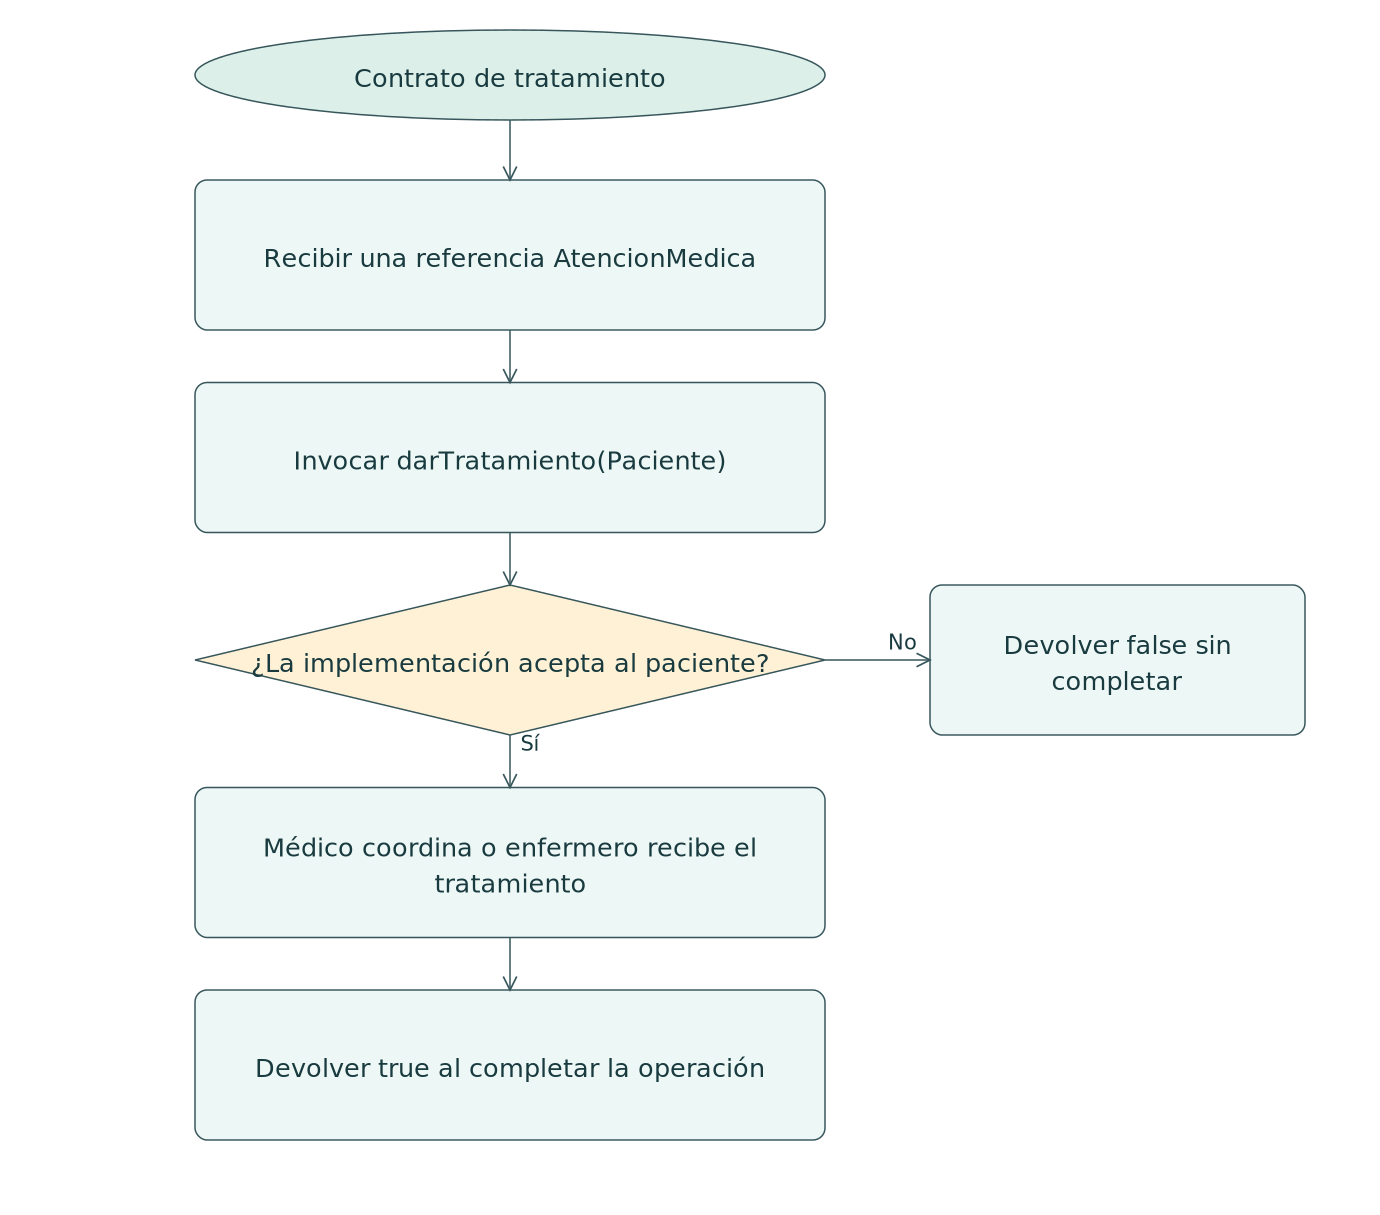

The diagram above was exported from draw.io. Its source (the exported page's mxGraphModel, read from the mxfile embedded in the PNG):
<mxGraphModel adaptiveColors="auto" page="1" pageWidth="920" pageHeight="810">
  <root>
    <mxCell id="0" />
    <mxCell id="1" parent="0" />
    <mxCell id="inicio" value="Contrato de tratamiento" style="whiteSpace=wrap;html=1;fontFamily=DejaVu Sans;fontSize=15;strokeColor=#37565b;fillColor=#edf7f5;ellipse;" vertex="1" parent="1">
      <mxGeometry as="geometry" x="130" y="20" width="420" height="60" />
    </mxCell>
    <mxCell id="n0" value="Recibir una referencia AtencionMedica" style="whiteSpace=wrap;html=1;fontFamily=DejaVu Sans;fontSize=15;strokeColor=#37565b;fillColor=#edf7f5;rounded=1;" vertex="1" parent="1">
      <mxGeometry as="geometry" x="130" y="120" width="420" height="100" />
    </mxCell>
    <mxCell id="n1" value="Invocar darTratamiento(Paciente)" style="whiteSpace=wrap;html=1;fontFamily=DejaVu Sans;fontSize=15;strokeColor=#37565b;fillColor=#edf7f5;rounded=1;" vertex="1" parent="1">
      <mxGeometry as="geometry" x="130" y="255" width="420" height="100" />
    </mxCell>
    <mxCell id="n2" value="¿La implementación acepta al paciente?" style="whiteSpace=wrap;html=1;fontFamily=DejaVu Sans;fontSize=15;strokeColor=#37565b;fillColor=#edf7f5;rhombus;" vertex="1" parent="1">
      <mxGeometry as="geometry" x="130" y="390" width="420" height="100" />
    </mxCell>
    <mxCell id="n3" value="Médico coordina o enfermero recibe el&lt;br&gt;tratamiento" style="whiteSpace=wrap;html=1;fontFamily=DejaVu Sans;fontSize=15;strokeColor=#37565b;fillColor=#edf7f5;rounded=1;" vertex="1" parent="1">
      <mxGeometry as="geometry" x="130" y="525" width="420" height="100" />
    </mxCell>
    <mxCell id="n4" value="Devolver true al completar la operación" style="whiteSpace=wrap;html=1;fontFamily=DejaVu Sans;fontSize=15;strokeColor=#37565b;fillColor=#edf7f5;rounded=1;" vertex="1" parent="1">
      <mxGeometry as="geometry" x="130" y="660" width="420" height="100" />
    </mxCell>
    <mxCell id="rechazo" value="Devolver false sin&lt;br&gt;completar" style="whiteSpace=wrap;html=1;fontFamily=DejaVu Sans;fontSize=15;strokeColor=#37565b;fillColor=#edf7f5;rounded=1;" vertex="1" parent="1">
      <mxGeometry as="geometry" x="620" y="390" width="250" height="100" />
    </mxCell>
    <mxCell id="edge0" value="" style="edgeStyle=orthogonalEdgeStyle;html=1;endArrow=open;" edge="1" source="inicio" target="n0" parent="1">
      <mxGeometry as="geometry" relative="1" />
    </mxCell>
    <mxCell id="edge1" value="" style="edgeStyle=orthogonalEdgeStyle;html=1;endArrow=open;" edge="1" source="n0" target="n1" parent="1">
      <mxGeometry as="geometry" relative="1" />
    </mxCell>
    <mxCell id="edge2" value="" style="edgeStyle=orthogonalEdgeStyle;html=1;endArrow=open;" edge="1" source="n1" target="n2" parent="1">
      <mxGeometry as="geometry" relative="1" />
    </mxCell>
    <mxCell id="edge3" value="Sí" style="edgeStyle=orthogonalEdgeStyle;html=1;endArrow=open;" edge="1" source="n2" target="n3" parent="1">
      <mxGeometry as="geometry" relative="1" />
    </mxCell>
    <mxCell id="edge4" value="No" style="edgeStyle=orthogonalEdgeStyle;html=1;endArrow=open;" edge="1" source="n2" target="rechazo" parent="1">
      <mxGeometry as="geometry" relative="1" />
    </mxCell>
    <mxCell id="edge5" value="" style="edgeStyle=orthogonalEdgeStyle;html=1;endArrow=open;" edge="1" source="n3" target="n4" parent="1">
      <mxGeometry as="geometry" relative="1" />
    </mxCell>
  </root>
</mxGraphModel>